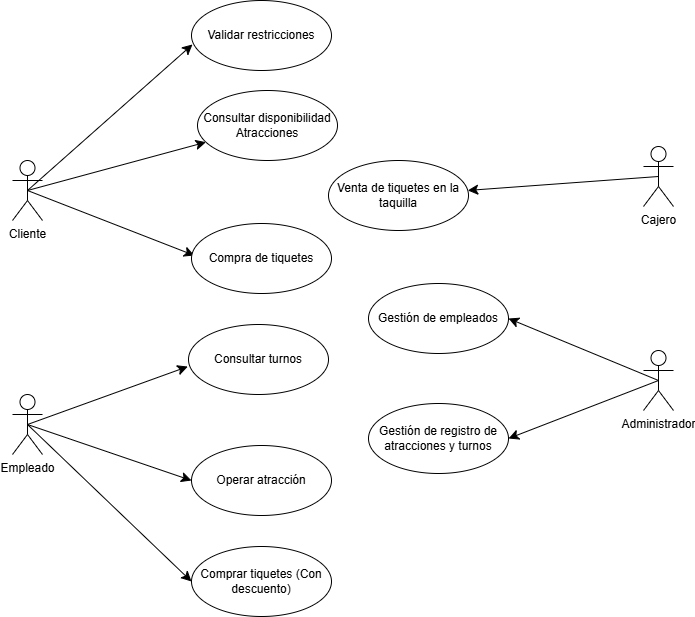

The diagram above was exported from draw.io. Its source (the exported page's mxGraphModel, read from the mxfile embedded in the PNG):
<mxGraphModel dx="1558" dy="1179" grid="0" gridSize="10" guides="1" tooltips="1" connect="1" arrows="1" fold="1" page="0" pageScale="1" pageWidth="850" pageHeight="1100" math="0" shadow="0">
  <root>
    <mxCell id="0" />
    <mxCell id="1" parent="0" />
    <mxCell id="CGBDdswW8HHWhIqswM9_-2" style="edgeStyle=none;curved=1;rounded=0;orthogonalLoop=1;jettySize=auto;html=1;exitX=0.5;exitY=0.5;exitDx=0;exitDy=0;exitPerimeter=0;fontSize=12;startSize=8;endSize=8;" edge="1" parent="1" source="CGBDdswW8HHWhIqswM9_-1" target="CGBDdswW8HHWhIqswM9_-4">
      <mxGeometry relative="1" as="geometry">
        <mxPoint x="-176" y="-291" as="targetPoint" />
      </mxGeometry>
    </mxCell>
    <mxCell id="CGBDdswW8HHWhIqswM9_-3" style="edgeStyle=none;curved=1;rounded=0;orthogonalLoop=1;jettySize=auto;html=1;exitX=0.5;exitY=0.5;exitDx=0;exitDy=0;exitPerimeter=0;fontSize=12;startSize=8;endSize=8;" edge="1" parent="1" source="CGBDdswW8HHWhIqswM9_-1">
      <mxGeometry relative="1" as="geometry">
        <mxPoint x="-212" y="-151" as="targetPoint" />
      </mxGeometry>
    </mxCell>
    <mxCell id="CGBDdswW8HHWhIqswM9_-1" value="Cliente" style="shape=umlActor;verticalLabelPosition=bottom;verticalAlign=top;html=1;" vertex="1" parent="1">
      <mxGeometry x="-394" y="-246" width="30" height="60" as="geometry" />
    </mxCell>
    <mxCell id="CGBDdswW8HHWhIqswM9_-4" value="Consultar disponibilidad Atracciones" style="ellipse;whiteSpace=wrap;html=1;" vertex="1" parent="1">
      <mxGeometry x="-209" y="-316" width="140" height="70" as="geometry" />
    </mxCell>
    <mxCell id="CGBDdswW8HHWhIqswM9_-9" value="Compra de tiquetes" style="ellipse;whiteSpace=wrap;html=1;" vertex="1" parent="1">
      <mxGeometry x="-215" y="-183" width="140" height="70" as="geometry" />
    </mxCell>
    <mxCell id="CGBDdswW8HHWhIqswM9_-12" style="edgeStyle=none;curved=1;rounded=0;orthogonalLoop=1;jettySize=auto;html=1;exitX=0.5;exitY=0.5;exitDx=0;exitDy=0;exitPerimeter=0;fontSize=12;startSize=8;endSize=8;" edge="1" parent="1" source="CGBDdswW8HHWhIqswM9_-10" target="CGBDdswW8HHWhIqswM9_-11">
      <mxGeometry relative="1" as="geometry" />
    </mxCell>
    <mxCell id="CGBDdswW8HHWhIqswM9_-10" value="Cajero" style="shape=umlActor;verticalLabelPosition=bottom;verticalAlign=top;html=1;" vertex="1" parent="1">
      <mxGeometry x="237" y="-260" width="30" height="60" as="geometry" />
    </mxCell>
    <mxCell id="CGBDdswW8HHWhIqswM9_-11" value="Venta de tiquetes en la taquilla" style="ellipse;whiteSpace=wrap;html=1;" vertex="1" parent="1">
      <mxGeometry x="-78" y="-246" width="140" height="70" as="geometry" />
    </mxCell>
    <mxCell id="CGBDdswW8HHWhIqswM9_-21" style="edgeStyle=none;curved=1;rounded=0;orthogonalLoop=1;jettySize=auto;html=1;exitX=0.5;exitY=0.5;exitDx=0;exitDy=0;exitPerimeter=0;entryX=1;entryY=0.5;entryDx=0;entryDy=0;fontSize=12;startSize=8;endSize=8;" edge="1" parent="1" source="CGBDdswW8HHWhIqswM9_-14" target="CGBDdswW8HHWhIqswM9_-20">
      <mxGeometry relative="1" as="geometry" />
    </mxCell>
    <mxCell id="CGBDdswW8HHWhIqswM9_-22" style="edgeStyle=none;curved=1;rounded=0;orthogonalLoop=1;jettySize=auto;html=1;exitX=0.5;exitY=0.5;exitDx=0;exitDy=0;exitPerimeter=0;entryX=1;entryY=0.5;entryDx=0;entryDy=0;fontSize=12;startSize=8;endSize=8;" edge="1" parent="1" source="CGBDdswW8HHWhIqswM9_-14" target="CGBDdswW8HHWhIqswM9_-19">
      <mxGeometry relative="1" as="geometry" />
    </mxCell>
    <mxCell id="CGBDdswW8HHWhIqswM9_-14" value="Administrador" style="shape=umlActor;verticalLabelPosition=bottom;verticalAlign=top;html=1;" vertex="1" parent="1">
      <mxGeometry x="237" y="-56" width="30" height="60" as="geometry" />
    </mxCell>
    <mxCell id="CGBDdswW8HHWhIqswM9_-19" value="Gestión de registro de atracciones y turnos" style="ellipse;whiteSpace=wrap;html=1;" vertex="1" parent="1">
      <mxGeometry x="-38" y="-3" width="140" height="70" as="geometry" />
    </mxCell>
    <mxCell id="CGBDdswW8HHWhIqswM9_-20" value="Gestión de empleados" style="ellipse;whiteSpace=wrap;html=1;" vertex="1" parent="1">
      <mxGeometry x="-38" y="-123" width="140" height="70" as="geometry" />
    </mxCell>
    <mxCell id="CGBDdswW8HHWhIqswM9_-27" style="edgeStyle=none;curved=1;rounded=0;orthogonalLoop=1;jettySize=auto;html=1;exitX=0.5;exitY=0.5;exitDx=0;exitDy=0;exitPerimeter=0;entryX=0;entryY=0.5;entryDx=0;entryDy=0;fontSize=12;startSize=8;endSize=8;" edge="1" parent="1" source="CGBDdswW8HHWhIqswM9_-23" target="CGBDdswW8HHWhIqswM9_-26">
      <mxGeometry relative="1" as="geometry" />
    </mxCell>
    <mxCell id="CGBDdswW8HHWhIqswM9_-29" style="edgeStyle=none;curved=1;rounded=0;orthogonalLoop=1;jettySize=auto;html=1;exitX=0.5;exitY=0.5;exitDx=0;exitDy=0;exitPerimeter=0;entryX=0;entryY=0.5;entryDx=0;entryDy=0;fontSize=12;startSize=8;endSize=8;" edge="1" parent="1" source="CGBDdswW8HHWhIqswM9_-23" target="CGBDdswW8HHWhIqswM9_-28">
      <mxGeometry relative="1" as="geometry" />
    </mxCell>
    <mxCell id="CGBDdswW8HHWhIqswM9_-23" value="Empleado" style="shape=umlActor;verticalLabelPosition=bottom;verticalAlign=top;html=1;" vertex="1" parent="1">
      <mxGeometry x="-394" y="-12" width="30" height="60" as="geometry" />
    </mxCell>
    <mxCell id="CGBDdswW8HHWhIqswM9_-24" value="Consultar turnos" style="ellipse;whiteSpace=wrap;html=1;" vertex="1" parent="1">
      <mxGeometry x="-218" y="-82" width="140" height="70" as="geometry" />
    </mxCell>
    <mxCell id="CGBDdswW8HHWhIqswM9_-25" style="edgeStyle=none;curved=1;rounded=0;orthogonalLoop=1;jettySize=auto;html=1;exitX=0.5;exitY=0.5;exitDx=0;exitDy=0;exitPerimeter=0;entryX=-0.005;entryY=0.601;entryDx=0;entryDy=0;entryPerimeter=0;fontSize=12;startSize=8;endSize=8;" edge="1" parent="1" source="CGBDdswW8HHWhIqswM9_-23" target="CGBDdswW8HHWhIqswM9_-24">
      <mxGeometry relative="1" as="geometry" />
    </mxCell>
    <mxCell id="CGBDdswW8HHWhIqswM9_-26" value="Operar atracción" style="ellipse;whiteSpace=wrap;html=1;" vertex="1" parent="1">
      <mxGeometry x="-215" y="39" width="140" height="70" as="geometry" />
    </mxCell>
    <mxCell id="CGBDdswW8HHWhIqswM9_-28" value="Comprar tiquetes (Con descuento)" style="ellipse;whiteSpace=wrap;html=1;" vertex="1" parent="1">
      <mxGeometry x="-215" y="140" width="140" height="70" as="geometry" />
    </mxCell>
    <mxCell id="CGBDdswW8HHWhIqswM9_-30" value="Validar restricciones" style="ellipse;whiteSpace=wrap;html=1;" vertex="1" parent="1">
      <mxGeometry x="-215" y="-406" width="140" height="70" as="geometry" />
    </mxCell>
    <mxCell id="CGBDdswW8HHWhIqswM9_-31" style="edgeStyle=none;curved=1;rounded=0;orthogonalLoop=1;jettySize=auto;html=1;exitX=0.5;exitY=0.5;exitDx=0;exitDy=0;exitPerimeter=0;entryX=0.007;entryY=0.628;entryDx=0;entryDy=0;entryPerimeter=0;fontSize=12;startSize=8;endSize=8;" edge="1" parent="1" source="CGBDdswW8HHWhIqswM9_-1" target="CGBDdswW8HHWhIqswM9_-30">
      <mxGeometry relative="1" as="geometry" />
    </mxCell>
  </root>
</mxGraphModel>